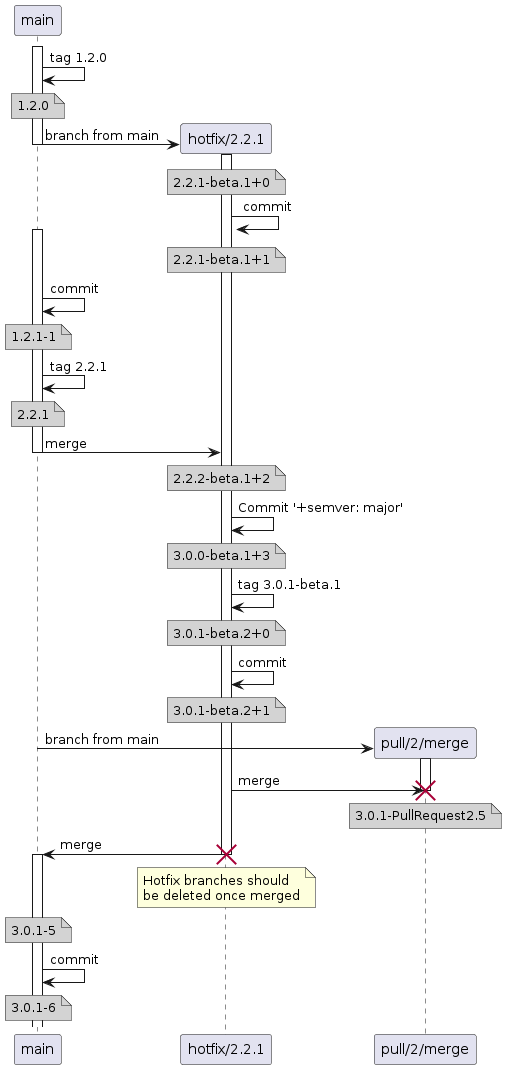

The diagram above was rendered by PlantUML. Its source (embedded in the PNG):
@startuml
activate main
main -> main: tag 1.2.0
note over main #D3D3D3
  1.2.0
end note
create participant "hotfix/2.2.1" as hotfix
main -> hotfix: branch from main
activate hotfix
deactivate main
note over hotfix #D3D3D3
  2.2.1-beta.1+0
end note
hotfix -> hotfix: commit
note over hotfix #D3D3D3
  2.2.1-beta.1+1
end note
activate main
main -> main: commit
note over main #D3D3D3
  1.2.1-1
end note
main -> main: tag 2.2.1
note over main #D3D3D3
  2.2.1
end note
main -> hotfix: merge
deactivate main
note over hotfix #D3D3D3
  2.2.2-beta.1+2
end note
hotfix -> hotfix: Commit '+semver: major'
note over hotfix #D3D3D3
  3.0.0-beta.1+3
end note
hotfix -> hotfix: tag 3.0.1-beta.1
note over hotfix #D3D3D3
  3.0.1-beta.2+0
end note
hotfix -> hotfix: commit
note over hotfix #D3D3D3
  3.0.1-beta.2+1
end note
create participant "pull/2/merge" as pull
main -> pull: branch from main
activate pull
hotfix -> pull: merge
note over pull #D3D3D3
  3.0.1-PullRequest2.5
end note
destroy pull
hotfix -> main: merge
destroy hotfix
note over hotfix
  Hotfix branches should
  be deleted once merged
end note
note over main #D3D3D3
  3.0.1-5
end note
activate main
main -> main: commit
note over main #D3D3D3
  3.0.1-6
end note
@enduml